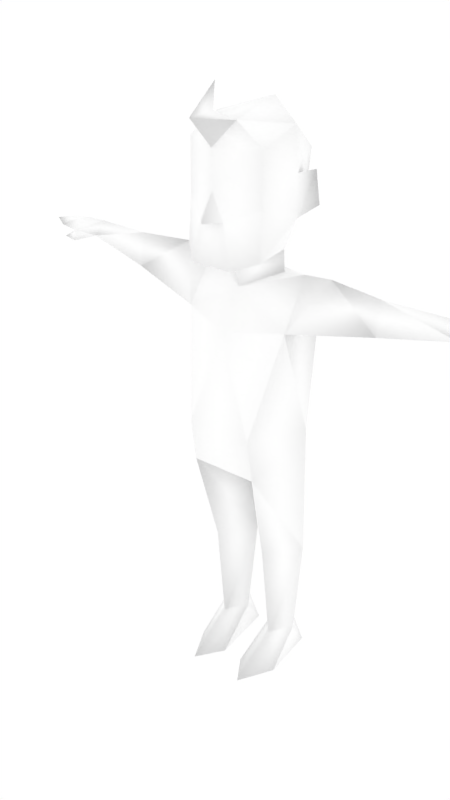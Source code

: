 # Source: malenpc24.blend  (saved by Blender 2.68.0; exported with 4.5.12 LTS)
import bpy
from mathutils import Matrix  # noqa: F401  (used for matrix-valued properties, if any)

bpy.ops.wm.read_factory_settings(use_empty=True)
scene = bpy.context.scene
scene.name = 'Scene'

# ---- collections
col_collection_1 = bpy.data.collections.new('Collection 1'); scene.collection.children.link(col_collection_1)
col_collection_2 = bpy.data.collections.new('Collection 2'); scene.collection.children.link(col_collection_2)
col_collection_2.hide_render = True
col_collection_2.hide_viewport = True

# ---- materials (node trees are filled in below, after node groups)
mat_npcs = bpy.data.materials.new('npcs')
mat_npcs.alpha_threshold = 0.0
mat_npcs.use_transparent_shadow = False
mat_npcs.diffuse_color = (1.0, 1.0, 1.0, 1.0)
mat_npcs.roughness = 0.5
mat_npcs.line_color = (0.0, 0.0, 0.0, 1.0)

# ---- material node trees

# ---- world
world_world = bpy.data.worlds.new('World'); scene.world = world_world
world_world.color = (1.0, 1.0, 1.0)
world_world.use_sun_shadow = False
world_world.sun_shadow_jitter_overblur = 0.0
world_world.cycles.sampling_method = 'MANUAL'
world_world.cycles.sample_map_resolution = 256

# ---- meshes
me_simplerrig = bpy.data.meshes.new('simplerrig')
me_simplerrig.from_pydata([(-0.1695, 0.01587, 1.385), (-0.08569, 0.1051, 0.7942), (-0.175, 0.08484, 1.235), (-0.175, -0.08051, 1.235), (-0.1884, 0.02373, 0.8963), (-0.009561, 0.05, 0.4426), (-0.08846, 0.1172, 0.5281), (-0.1754, 0.05, 0.4426), (-0.04908, 0.05466, 0.1039), (-0.0953, 0.1159, 0.1039), (-0.1432, 0.05466, 0.1039), (-0.0953, -0.01829, 0.1039), (-0.06223, 0.1337, 0.0), (-0.1283, 0.1337, 0.0), (-0.09312, -0.1799, 0.0), (-0.03415, -0.08928, 0.0), (-0.1537, -0.0633, 0.0), (-0.4364, -0.002954, 1.384), (-0.5057, 0.09696, 1.332), (-0.4364, -0.01866, 1.278), (-0.2631, 0.01587, 1.392), (-0.6686, 0.05207, 1.361), (-0.6686, 0.09195, 1.32), (-0.6686, 0.01187, 1.32), (-0.7483, 0.04923, 1.359), (-0.7483, 0.1159, 1.328), (-0.7481, -0.004418, 1.326), (-0.8102, 0.04703, 1.349), (-0.8102, 0.1099, 1.33), (-0.8102, 0.0008123, 1.33), (-0.8793, 0.04383, 1.331), (-0.7456, -0.01226, 1.293), (-0.8022, 0.002345, 1.293), (-0.733, 0.02061, 1.3), (-0.08923, 0.1447, 0.3636), (-0.1103, -0.1382, 0.7535), (-0.4364, 0.09166, 1.335), (-0.09248, -0.05715, 0.4426), (-0.09783, 0.01755, 1.376), (-0.1357, 0.01752, 1.542), (-0.1613, 0.08729, 1.569), (-0.1523, 0.07982, 1.671), (-0.1252, -0.1268, 1.761), (-0.1266, -0.1268, 1.595), (-0.1286, -0.136, 1.449), (-0.03961, -0.186, 1.559), (-0.1287, 0.06467, 1.596), (-0.06467, -0.1893, 1.426), (-0.1093, -0.1614, 0.8963), (-0.1024, 0.006757, 1.448), (-0.01897, -0.202, 1.86), (-0.1357, 0.01752, 1.671), (-0.1357, 0.002774, 1.806), (-0.04779, -0.1413, 1.828), (-0.07073, 0.1677, 1.704), (0.1695, 0.01587, 1.385), (0.08569, 0.1051, 0.7942), (0.175, 0.08484, 1.235), (0.175, -0.08051, 1.235), (0.1884, 0.02373, 0.8963), (0.009561, 0.05, 0.4426), (0.08846, 0.1172, 0.5281), (0.1754, 0.05, 0.4426), (0.04908, 0.05466, 0.1039), (0.0953, 0.1159, 0.1039), (0.1432, 0.05466, 0.1039), (0.0953, -0.01829, 0.1039), (0.06223, 0.1337, 0.0), (0.1283, 0.1337, 0.0), (0.09312, -0.1799, 0.0), (0.03415, -0.08928, 0.0), (0.1537, -0.0633, 0.0), (0.4364, -0.002954, 1.384), (0.5057, 0.09696, 1.332), (0.4364, -0.01866, 1.278), (0.2631, 0.01587, 1.392), (0.6686, 0.05207, 1.361), (0.6686, 0.09195, 1.32), (0.6686, 0.01187, 1.32), (0.7483, 0.04923, 1.359), (0.7483, 0.1159, 1.328), (0.7481, -0.004418, 1.326), (0.8102, 0.04703, 1.349), (0.8102, 0.1099, 1.33), (0.8102, 0.0008123, 1.33), (0.8793, 0.04383, 1.331), (0.7456, -0.01226, 1.293), (0.8022, 0.002345, 1.293), (0.733, 0.02061, 1.3), (0.08923, 0.1447, 0.3636), (0.1103, -0.1382, 0.7535), (0.4364, 0.09166, 1.335), (0.09248, -0.05715, 0.4426), (0.09783, 0.01755, 1.376), (0.1357, 0.01752, 1.542), (0.1613, 0.08729, 1.569), (0.1523, 0.07982, 1.671), (0.1252, -0.1268, 1.761), (0.1266, -0.1268, 1.595), (0.1286, -0.136, 1.449), (0.03961, -0.186, 1.559), (0.1287, 0.06467, 1.596), (0.0, -0.06853, 1.332), (0.0, 0.1048, 0.8963), (0.0, 0.1239, 1.24), (0.0, 0.09703, 1.359), (0.0, -0.01586, 0.7414), (0.0, -0.1464, 1.216), (0.0, -0.08158, 1.421), (0.06467, -0.1893, 1.426), (0.0, -0.2298, 1.559), (0.0, -0.185, 1.64), (0.0, -0.187, 1.757), (0.0, 0.09675, 1.455), (0.1093, -0.1614, 0.8963), (0.1024, 0.006757, 1.448), (0.0, 0.08492, 1.852), (0.01897, -0.202, 1.86), (0.0, -0.1713, 1.93), (0.0, -0.2733, 1.85), (0.1357, 0.01752, 1.671), (0.1357, 0.002774, 1.806), (0.04779, -0.1413, 1.828), (0.07073, 0.1677, 1.704)], [], [(1, 106, 6), (14, 11, 16), (12, 8, 15), (34, 10, 7), (9, 8, 12), (12, 15, 16, 13), (8, 11, 15), (13, 9, 12), (13, 16, 10), (4, 3, 2), (36, 20, 2), (19, 36, 2), (17, 18, 21), (25, 22, 26), (18, 22, 21), (23, 21, 26), (24, 25, 28), (21, 22, 25), (25, 26, 28), (26, 24, 29), (28, 29, 30), (29, 27, 30), (27, 28, 30), (22, 33, 26), (22, 18, 19), (23, 26, 31), (33, 31, 32), (26, 33, 32), (31, 26, 32), (27, 24, 28), (24, 21, 25), (24, 27, 29), (26, 29, 28), (11, 14, 15), (10, 9, 13), (11, 10, 16), (23, 33, 22), (33, 23, 31), (9, 10, 34), (34, 6, 5), (8, 9, 34), (15, 14, 16), (5, 11, 8), (11, 7, 10), (11, 5, 37), (6, 34, 7), (8, 34, 5), (21, 24, 26), (5, 6, 106), (105, 104, 2), (3, 4, 48), (2, 3, 19), (35, 7, 37), (1, 6, 7), (4, 7, 35), (5, 35, 37), (23, 22, 19), (36, 19, 18), (20, 36, 17), (17, 36, 18), (23, 19, 17), (23, 17, 21), (7, 11, 37), (103, 2, 104), (20, 17, 19), (20, 19, 3), (1, 7, 4), (103, 4, 2), (103, 1, 4), (20, 0, 2), (0, 105, 2), (0, 20, 3), (3, 107, 102), (102, 0, 3), (38, 105, 0), (38, 0, 102), (111, 45, 110), (43, 44, 45), (45, 44, 47), (111, 43, 45), (42, 43, 111), (111, 112, 42), (46, 40, 41), (44, 108, 47), (39, 43, 42), (39, 41, 40), (46, 39, 40), (44, 43, 39), (3, 48, 107), (48, 4, 35), (35, 5, 106), (39, 49, 44), (49, 108, 44), (49, 102, 108), (102, 49, 38), (39, 51, 41), (42, 51, 39), (112, 53, 42), (53, 116, 52), (52, 42, 53), (42, 52, 51), (52, 116, 54), (53, 112, 119), (51, 54, 46), (54, 51, 52), (41, 51, 46), (54, 113, 46), (113, 39, 46), (113, 49, 39), (105, 38, 113), (93, 105, 113), (119, 50, 53), (50, 119, 118), (56, 61, 106), (69, 71, 66), (67, 70, 63), (89, 62, 65), (64, 67, 63), (67, 68, 71, 70), (63, 70, 66), (68, 67, 64), (68, 65, 71), (59, 57, 58), (91, 57, 75), (74, 57, 91), (72, 76, 73), (80, 81, 77), (73, 76, 77), (78, 81, 76), (79, 83, 80), (76, 80, 77), (80, 83, 81), (81, 84, 79), (83, 85, 84), (84, 85, 82), (82, 85, 83), (77, 81, 88), (77, 74, 73), (78, 86, 81), (88, 87, 86), (81, 87, 88), (86, 87, 81), (82, 83, 79), (79, 80, 76), (79, 84, 82), (81, 83, 84), (66, 70, 69), (65, 68, 64), (66, 71, 65), (78, 77, 88), (88, 86, 78), (64, 89, 65), (89, 60, 61), (63, 89, 64), (70, 71, 69), (60, 63, 66), (66, 65, 62), (66, 92, 60), (61, 62, 89), (63, 60, 89), (76, 81, 79), (60, 106, 61), (105, 57, 104), (58, 114, 59), (57, 74, 58), (90, 92, 62), (56, 62, 61), (59, 90, 62), (60, 92, 90), (78, 74, 77), (91, 73, 74), (75, 72, 91), (72, 73, 91), (78, 72, 74), (78, 76, 72), (62, 92, 66), (103, 104, 57), (75, 74, 72), (75, 58, 74), (56, 59, 62), (103, 57, 59), (103, 59, 56), (75, 57, 55), (55, 57, 105), (55, 58, 75), (58, 102, 107), (102, 58, 55), (93, 55, 105), (93, 102, 55), (111, 110, 100), (98, 100, 99), (100, 109, 99), (111, 100, 98), (97, 111, 98), (111, 97, 112), (101, 96, 95), (99, 109, 108), (94, 97, 98), (94, 95, 96), (101, 95, 94), (99, 94, 98), (58, 107, 114), (114, 90, 59), (90, 106, 60), (94, 99, 115), (115, 99, 108), (115, 108, 102), (102, 93, 115), (94, 96, 120), (97, 94, 120), (112, 97, 122), (122, 121, 116), (121, 122, 97), (97, 120, 121), (121, 123, 116), (122, 119, 112), (120, 101, 123), (123, 121, 120), (96, 101, 120), (123, 101, 113), (113, 101, 94), (113, 94, 115), (115, 93, 113), (119, 122, 117), (117, 118, 119), (116, 123, 54), (123, 113, 54), (122, 116, 53), (117, 50, 118), (50, 117, 122), (53, 50, 122), (47, 109, 100, 45), (100, 110, 45), (108, 109, 47), (114, 107, 48), (35, 90, 114), (48, 35, 114), (106, 90, 35), (56, 1, 103), (56, 106, 1), (38, 49, 113)])
me_simplerrig.polygons.foreach_set('use_smooth', [True] * 241)
_uv = me_simplerrig.uv_layers.new(name='UVMap')
_uv.uv.foreach_set('vector', [0.7386, 0.3276, 0.7283, 0.3233, 0.7386, 0.3123, 0.6399, 0.3249, 0.6399, 0.3067, 0.6316, 0.3153, 0.6539, 0.2954, 0.645, 0.3006, 0.6477, 0.3188, 0.7386, 0.3044, 0.7484, 0.2923, 0.7484, 0.3085, 0.6454, 0.2947, 0.645, 0.3006, 0.6539, 0.2954, 0.6549, 0.294, 0.6508, 0.3172, 0.665, 0.3136, 0.6611, 0.294, 0.645, 0.3006, 0.6399, 0.3067, 0.6477, 0.3188, 0.6258, 0.2955, 0.6343, 0.2945, 0.6274, 0.2898, 0.6258, 0.2955, 0.6316, 0.3153, 0.635, 0.3008, 0.6393, 0.2507, 0.6498, 0.2771, 0.639, 0.2771, 0.6922, 0.3575, 0.685, 0.3424, 0.6922, 0.3376, 0.6999, 0.3562, 0.6922, 0.3575, 0.6922, 0.3376, 0.685, 0.3584, 0.6922, 0.3623, 0.685, 0.3734, 0.7191, 0.3571, 0.7253, 0.3557, 0.7191, 0.3466, 0.6922, 0.3623, 0.6922, 0.3734, 0.685, 0.3734, 0.7277, 0.3714, 0.729, 0.3644, 0.7218, 0.3703, 0.7229, 0.3643, 0.7222, 0.3575, 0.7176, 0.3586, 0.729, 0.3644, 0.7285, 0.3573, 0.7222, 0.3575, 0.7191, 0.3571, 0.7191, 0.3466, 0.7143, 0.3566, 0.7218, 0.3703, 0.7229, 0.3643, 0.7172, 0.3688, 0.7143, 0.3566, 0.7142, 0.347, 0.7088, 0.3509, 0.7172, 0.3688, 0.7182, 0.3643, 0.7125, 0.3644, 0.7182, 0.3643, 0.7176, 0.3586, 0.7125, 0.3644, 0.7253, 0.3557, 0.7231, 0.3466, 0.7191, 0.3466, 0.6922, 0.3734, 0.6922, 0.3623, 0.6999, 0.3562, 0.7277, 0.3714, 0.7218, 0.3703, 0.7215, 0.3744, 0.7231, 0.3466, 0.7241, 0.3435, 0.72, 0.342, 0.7191, 0.3466, 0.7231, 0.3466, 0.72, 0.342, 0.7215, 0.3744, 0.7218, 0.3703, 0.7172, 0.3728, 0.7182, 0.3643, 0.7229, 0.3643, 0.7176, 0.3586, 0.7229, 0.3643, 0.729, 0.3644, 0.7222, 0.3575, 0.7229, 0.3643, 0.7182, 0.3643, 0.7172, 0.3688, 0.7191, 0.3466, 0.7142, 0.347, 0.7143, 0.3566, 0.6399, 0.3067, 0.6399, 0.3249, 0.6477, 0.3188, 0.635, 0.3008, 0.6343, 0.2945, 0.6258, 0.2955, 0.6399, 0.3067, 0.635, 0.3008, 0.6316, 0.3153, 0.729, 0.3487, 0.7231, 0.3466, 0.7253, 0.3557, 0.7231, 0.3466, 0.729, 0.3487, 0.7241, 0.3435, 0.7386, 0.2923, 0.7484, 0.2923, 0.7386, 0.3044, 0.7386, 0.3044, 0.7386, 0.3123, 0.7283, 0.3085, 0.7283, 0.2923, 0.7386, 0.2923, 0.7386, 0.3044, 0.6508, 0.3172, 0.6578, 0.3237, 0.665, 0.3136, 0.6871, 0.3085, 0.6776, 0.2923, 0.6871, 0.2923, 0.6776, 0.2923, 0.6684, 0.3085, 0.6684, 0.2923, 0.6776, 0.2923, 0.6871, 0.3085, 0.6776, 0.3085, 0.7386, 0.3123, 0.7386, 0.3044, 0.7484, 0.3085, 0.7283, 0.2923, 0.7386, 0.3044, 0.7283, 0.3085, 0.729, 0.3644, 0.7229, 0.3643, 0.7218, 0.3703, 0.7283, 0.3085, 0.7386, 0.3123, 0.7283, 0.3233, 0.6261, 0.2883, 0.6261, 0.2771, 0.639, 0.2771, 0.6528, 0.2771, 0.6416, 0.2507, 0.6563, 0.2507, 0.6922, 0.3376, 0.6999, 0.3376, 0.6999, 0.3562, 0.6776, 0.325, 0.6684, 0.3085, 0.6776, 0.3085, 0.7386, 0.3276, 0.7386, 0.3123, 0.7484, 0.3085, 0.6684, 0.3356, 0.6684, 0.3085, 0.6776, 0.325, 0.6871, 0.3085, 0.6776, 0.325, 0.6776, 0.3085, 0.6999, 0.3734, 0.6922, 0.3734, 0.6999, 0.3562, 0.6922, 0.3575, 0.6999, 0.3562, 0.6922, 0.3623, 0.685, 0.3424, 0.6922, 0.3575, 0.685, 0.3584, 0.685, 0.3584, 0.6922, 0.3575, 0.6922, 0.3623, 0.6999, 0.3734, 0.6999, 0.3562, 0.7079, 0.3576, 0.6999, 0.3734, 0.7079, 0.3576, 0.7079, 0.3734, 0.6684, 0.3085, 0.6776, 0.2923, 0.6776, 0.3085, 0.6261, 0.2507, 0.639, 0.2771, 0.6261, 0.2771, 0.7079, 0.3424, 0.7079, 0.3576, 0.6999, 0.3562, 0.7079, 0.3424, 0.6999, 0.3562, 0.6999, 0.3376, 0.7386, 0.3276, 0.7484, 0.3085, 0.7484, 0.3356, 0.6261, 0.2507, 0.6393, 0.2507, 0.639, 0.2771, 0.7283, 0.3356, 0.7386, 0.3276, 0.7484, 0.3356, 0.685, 0.3424, 0.685, 0.3376, 0.6922, 0.3376, 0.6385, 0.2898, 0.6261, 0.2883, 0.639, 0.2771, 0.7079, 0.3376, 0.7079, 0.3424, 0.6999, 0.3376, 0.6528, 0.2771, 0.6663, 0.2735, 0.6663, 0.2839, 0.6663, 0.2839, 0.6527, 0.2898, 0.6528, 0.2771, 0.6325, 0.2911, 0.6261, 0.2883, 0.6385, 0.2898, 0.6582, 0.2906, 0.6527, 0.2898, 0.6663, 0.2839, 0.6443, 0.3581, 0.6392, 0.3477, 0.6443, 0.3502, 0.6261, 0.3526, 0.6264, 0.334, 0.6392, 0.3477, 0.6392, 0.3477, 0.6264, 0.334, 0.6362, 0.3308, 0.6443, 0.3581, 0.6261, 0.3526, 0.6392, 0.3477, 0.6264, 0.374, 0.6261, 0.3526, 0.6443, 0.3581, 0.6443, 0.3581, 0.6443, 0.3734, 0.6264, 0.374, 0.7337, 0.3616, 0.7384, 0.3569, 0.7395, 0.3712, 0.671, 0.3471, 0.6768, 0.3371, 0.6674, 0.3411, 0.6836, 0.3547, 0.6718, 0.359, 0.6719, 0.3726, 0.7488, 0.3534, 0.7395, 0.3712, 0.7384, 0.3569, 0.7337, 0.3616, 0.728, 0.3534, 0.7384, 0.3569, 0.671, 0.3471, 0.6718, 0.359, 0.6836, 0.3547, 0.6528, 0.2771, 0.6563, 0.2507, 0.6663, 0.2735, 0.6776, 0.3356, 0.6684, 0.3356, 0.6776, 0.325, 0.6776, 0.325, 0.6871, 0.3085, 0.6871, 0.3233, 0.6836, 0.3547, 0.6828, 0.3466, 0.671, 0.3471, 0.6828, 0.3466, 0.6768, 0.3371, 0.671, 0.3471, 0.7381, 0.3441, 0.7468, 0.3376, 0.7468, 0.3433, 0.7468, 0.3376, 0.7381, 0.3441, 0.7383, 0.3395, 0.7488, 0.3534, 0.7484, 0.3712, 0.7395, 0.3712, 0.6719, 0.3726, 0.6836, 0.3651, 0.6836, 0.3547, 0.6887, 0.2846, 0.6993, 0.2788, 0.705, 0.2904, 0.6993, 0.2788, 0.7177, 0.2734, 0.7154, 0.2828, 0.7154, 0.2828, 0.705, 0.2904, 0.6993, 0.2788, 0.705, 0.2904, 0.7154, 0.2828, 0.7243, 0.2913, 0.7154, 0.2828, 0.7177, 0.2734, 0.7265, 0.2776, 0.7378, 0.2607, 0.7367, 0.2514, 0.7489, 0.2527, 0.7243, 0.2913, 0.7265, 0.2776, 0.7339, 0.2885, 0.7265, 0.2776, 0.7243, 0.2913, 0.7154, 0.2828, 0.7395, 0.3712, 0.7309, 0.3736, 0.7337, 0.3616, 0.7265, 0.2776, 0.7493, 0.2734, 0.7339, 0.2885, 0.7296, 0.3429, 0.7381, 0.3505, 0.7351, 0.3539, 0.7296, 0.3429, 0.7381, 0.3441, 0.7381, 0.3505, 0.7307, 0.337, 0.7383, 0.3395, 0.7296, 0.3429, 0.7383, 0.3395, 0.7307, 0.337, 0.7296, 0.3429, 0.7489, 0.2527, 0.7446, 0.2584, 0.7378, 0.2607, 0.7446, 0.2584, 0.7489, 0.2527, 0.7481, 0.2651, 0.7179, 0.3276, 0.7179, 0.3123, 0.7283, 0.3233, 0.6399, 0.3249, 0.6316, 0.3153, 0.6399, 0.3067, 0.6539, 0.2954, 0.6477, 0.3188, 0.645, 0.3006, 0.7179, 0.3044, 0.7081, 0.3085, 0.7081, 0.2923, 0.6454, 0.2947, 0.6539, 0.2954, 0.645, 0.3006, 0.6549, 0.294, 0.6611, 0.294, 0.665, 0.3136, 0.6508, 0.3172, 0.645, 0.3006, 0.6477, 0.3188, 0.6399, 0.3067, 0.6258, 0.2955, 0.6274, 0.2898, 0.6343, 0.2945, 0.6258, 0.2955, 0.635, 0.3008, 0.6316, 0.3153, 0.6393, 0.2507, 0.639, 0.2771, 0.6498, 0.2771, 0.6922, 0.3575, 0.6922, 0.3376, 0.685, 0.3424, 0.6999, 0.3562, 0.6922, 0.3376, 0.6922, 0.3575, 0.685, 0.3584, 0.685, 0.3734, 0.6922, 0.3623, 0.7191, 0.3571, 0.7191, 0.3466, 0.7253, 0.3557, 0.6922, 0.3623, 0.685, 0.3734, 0.6922, 0.3734, 0.7277, 0.3714, 0.7218, 0.3703, 0.729, 0.3644, 0.7229, 0.3643, 0.7176, 0.3586, 0.7222, 0.3575, 0.729, 0.3644, 0.7222, 0.3575, 0.7285, 0.3573, 0.7191, 0.3571, 0.7143, 0.3566, 0.7191, 0.3466, 0.7218, 0.3703, 0.7172, 0.3688, 0.7229, 0.3643, 0.7143, 0.3566, 0.7088, 0.3509, 0.7142, 0.347, 0.7172, 0.3688, 0.7125, 0.3644, 0.7182, 0.3643, 0.7182, 0.3643, 0.7125, 0.3644, 0.7176, 0.3586, 0.7253, 0.3557, 0.7191, 0.3466, 0.7231, 0.3466, 0.6922, 0.3734, 0.6999, 0.3562, 0.6922, 0.3623, 0.7277, 0.3714, 0.7215, 0.3744, 0.7218, 0.3703, 0.7231, 0.3466, 0.72, 0.342, 0.7241, 0.3435, 0.7191, 0.3466, 0.72, 0.342, 0.7231, 0.3466, 0.7215, 0.3744, 0.7172, 0.3728, 0.7218, 0.3703, 0.7182, 0.3643, 0.7176, 0.3586, 0.7229, 0.3643, 0.7229, 0.3643, 0.7222, 0.3575, 0.729, 0.3644, 0.7229, 0.3643, 0.7172, 0.3688, 0.7182, 0.3643, 0.7191, 0.3466, 0.7143, 0.3566, 0.7142, 0.347, 0.6399, 0.3067, 0.6477, 0.3188, 0.6399, 0.3249, 0.635, 0.3008, 0.6258, 0.2955, 0.6343, 0.2945, 0.6399, 0.3067, 0.6316, 0.3153, 0.635, 0.3008, 0.729, 0.3487, 0.7253, 0.3557, 0.7231, 0.3466, 0.7231, 0.3466, 0.7241, 0.3435, 0.729, 0.3487, 0.7179, 0.2923, 0.7179, 0.3044, 0.7081, 0.2923, 0.7179, 0.3044, 0.7283, 0.3085, 0.7179, 0.3123, 0.7283, 0.2923, 0.7179, 0.3044, 0.7179, 0.2923, 0.6508, 0.3172, 0.665, 0.3136, 0.6578, 0.3237, 0.6871, 0.3085, 0.6871, 0.2923, 0.6963, 0.2923, 0.6963, 0.2923, 0.7053, 0.2923, 0.7053, 0.3085, 0.6963, 0.2923, 0.6963, 0.3085, 0.6871, 0.3085, 0.7179, 0.3123, 0.7081, 0.3085, 0.7179, 0.3044, 0.7283, 0.2923, 0.7283, 0.3085, 0.7179, 0.3044, 0.729, 0.3644, 0.7218, 0.3703, 0.7229, 0.3643, 0.7283, 0.3085, 0.7283, 0.3233, 0.7179, 0.3123, 0.6261, 0.2883, 0.639, 0.2771, 0.6261, 0.2771, 0.6799, 0.2771, 0.6764, 0.2507, 0.6911, 0.2507, 0.6922, 0.3376, 0.6999, 0.3562, 0.6999, 0.3376, 0.6963, 0.325, 0.6963, 0.3085, 0.7053, 0.3085, 0.7179, 0.3276, 0.7081, 0.3085, 0.7179, 0.3123, 0.7053, 0.3356, 0.6963, 0.325, 0.7053, 0.3085, 0.6871, 0.3085, 0.6963, 0.3085, 0.6963, 0.325, 0.6999, 0.3734, 0.6999, 0.3562, 0.6922, 0.3734, 0.6922, 0.3575, 0.6922, 0.3623, 0.6999, 0.3562, 0.685, 0.3424, 0.685, 0.3584, 0.6922, 0.3575, 0.685, 0.3584, 0.6922, 0.3623, 0.6922, 0.3575, 0.6999, 0.3734, 0.7079, 0.3576, 0.6999, 0.3562, 0.6999, 0.3734, 0.7079, 0.3734, 0.7079, 0.3576, 0.7053, 0.3085, 0.6963, 0.3085, 0.6963, 0.2923, 0.6261, 0.2507, 0.6261, 0.2771, 0.639, 0.2771, 0.7079, 0.3424, 0.6999, 0.3562, 0.7079, 0.3576, 0.7079, 0.3424, 0.6999, 0.3376, 0.6999, 0.3562, 0.7179, 0.3276, 0.7081, 0.3356, 0.7081, 0.3085, 0.6261, 0.2507, 0.639, 0.2771, 0.6393, 0.2507, 0.7283, 0.3356, 0.7081, 0.3356, 0.7179, 0.3276, 0.685, 0.3424, 0.6922, 0.3376, 0.685, 0.3376, 0.6385, 0.2898, 0.639, 0.2771, 0.6261, 0.2883, 0.7079, 0.3376, 0.6999, 0.3376, 0.7079, 0.3424, 0.6799, 0.2771, 0.6663, 0.2839, 0.6663, 0.2735, 0.6663, 0.2839, 0.6799, 0.2771, 0.68, 0.2898, 0.6325, 0.2911, 0.6385, 0.2898, 0.6261, 0.2883, 0.6744, 0.2906, 0.6663, 0.2839, 0.68, 0.2898, 0.6443, 0.3581, 0.6443, 0.3502, 0.6494, 0.3477, 0.6625, 0.3526, 0.6494, 0.3477, 0.6627, 0.334, 0.6494, 0.3477, 0.6526, 0.3308, 0.6627, 0.334, 0.6443, 0.3581, 0.6494, 0.3477, 0.6625, 0.3526, 0.662, 0.374, 0.6443, 0.3581, 0.6625, 0.3526, 0.6443, 0.3581, 0.662, 0.374, 0.6443, 0.3734, 0.7337, 0.3616, 0.7395, 0.3712, 0.7384, 0.3569, 0.671, 0.3471, 0.6674, 0.3411, 0.6768, 0.3371, 0.6836, 0.3547, 0.6719, 0.3726, 0.6718, 0.359, 0.7488, 0.3534, 0.7384, 0.3569, 0.7395, 0.3712, 0.7337, 0.3616, 0.7384, 0.3569, 0.728, 0.3534, 0.671, 0.3471, 0.6836, 0.3547, 0.6718, 0.359, 0.6799, 0.2771, 0.6663, 0.2735, 0.6764, 0.2507, 0.6963, 0.3356, 0.6963, 0.325, 0.7053, 0.3356, 0.6963, 0.325, 0.6871, 0.3233, 0.6871, 0.3085, 0.6836, 0.3547, 0.671, 0.3471, 0.6828, 0.3466, 0.6828, 0.3466, 0.671, 0.3471, 0.6768, 0.3371, 0.7381, 0.3441, 0.7468, 0.3433, 0.7468, 0.3376, 0.7468, 0.3376, 0.7383, 0.3395, 0.7381, 0.3441, 0.7488, 0.3534, 0.7395, 0.3712, 0.7484, 0.3712, 0.6719, 0.3726, 0.6836, 0.3547, 0.6836, 0.3651, 0.6887, 0.2622, 0.705, 0.2564, 0.6993, 0.2679, 0.6993, 0.2679, 0.7154, 0.264, 0.7177, 0.2734, 0.7154, 0.264, 0.6993, 0.2679, 0.705, 0.2564, 0.705, 0.2564, 0.7243, 0.2554, 0.7154, 0.264, 0.7154, 0.264, 0.7265, 0.2692, 0.7177, 0.2734, 0.7378, 0.2607, 0.7489, 0.2527, 0.7367, 0.2514, 0.7243, 0.2554, 0.7339, 0.2583, 0.7265, 0.2692, 0.7265, 0.2692, 0.7154, 0.264, 0.7243, 0.2554, 0.7395, 0.3712, 0.7337, 0.3616, 0.7309, 0.3736, 0.7265, 0.2692, 0.7339, 0.2583, 0.7493, 0.2734, 0.7296, 0.3429, 0.7351, 0.3539, 0.7381, 0.3505, 0.7296, 0.3429, 0.7381, 0.3505, 0.7381, 0.3441, 0.7381, 0.3441, 0.7383, 0.3395, 0.7296, 0.3429, 0.7489, 0.2527, 0.7378, 0.2607, 0.7446, 0.2584, 0.7446, 0.2584, 0.7481, 0.2651, 0.7489, 0.2527, 0.7177, 0.2734, 0.7265, 0.2692, 0.7265, 0.2776, 0.7265, 0.2692, 0.7493, 0.2734, 0.7265, 0.2776, 0.6993, 0.2679, 0.7177, 0.2734, 0.6993, 0.2788, 0.6915, 0.2712, 0.6915, 0.2756, 0.6828, 0.2734, 0.6915, 0.2756, 0.6915, 0.2712, 0.6993, 0.2679, 0.6993, 0.2788, 0.6915, 0.2756, 0.6993, 0.2679, 0.6362, 0.3308, 0.6526, 0.3308, 0.6494, 0.3477, 0.6392, 0.3477, 0.6494, 0.3477, 0.6443, 0.3502, 0.6392, 0.3477, 0.6674, 0.3411, 0.671, 0.3471, 0.6638, 0.3471, 0.6764, 0.2507, 0.6663, 0.2735, 0.6563, 0.2507, 0.6776, 0.325, 0.6963, 0.325, 0.6963, 0.3356, 0.6776, 0.3356, 0.6776, 0.325, 0.6963, 0.3356, 0.6871, 0.3233, 0.6963, 0.325, 0.6776, 0.325, 0.7179, 0.3276, 0.7386, 0.3276, 0.7283, 0.3356, 0.7179, 0.3276, 0.7283, 0.3233, 0.7386, 0.3276, 0.7383, 0.3395, 0.7381, 0.3441, 0.7296, 0.3429])
_ca = me_simplerrig.color_attributes.new('Col', 'BYTE_COLOR', 'CORNER')
_ca.data.foreach_set('color', [1.0, 1.0, 1.0, 1.0, 1.0, 1.0, 1.0, 1.0, 1.0, 1.0, 1.0, 1.0, 1.0, 1.0, 1.0, 1.0, 1.0, 1.0, 1.0, 1.0, 1.0, 1.0, 1.0, 1.0, 1.0, 1.0, 1.0, 1.0, 1.0, 1.0, 1.0, 1.0, 1.0, 1.0, 1.0, 1.0, 1.0, 1.0, 1.0, 1.0, 1.0, 1.0, 1.0, 1.0, 1.0, 1.0, 1.0, 1.0, 1.0, 1.0, 1.0, 1.0, 1.0, 1.0, 1.0, 1.0, 1.0, 1.0, 1.0, 1.0, 1.0, 1.0, 1.0, 1.0, 1.0, 1.0, 1.0, 1.0, 1.0, 1.0, 1.0, 1.0, 1.0, 1.0, 1.0, 1.0, 1.0, 1.0, 1.0, 1.0, 1.0, 1.0, 1.0, 1.0, 1.0, 1.0, 1.0, 1.0, 1.0, 1.0, 1.0, 1.0, 1.0, 1.0, 1.0, 1.0, 1.0, 1.0, 1.0, 1.0, 1.0, 1.0, 1.0, 1.0, 1.0, 1.0, 1.0, 1.0, 1.0, 1.0, 1.0, 1.0, 1.0, 1.0, 1.0, 1.0, 1.0, 1.0, 1.0, 1.0, 1.0, 1.0, 1.0, 1.0, 1.0, 1.0, 1.0, 1.0, 1.0, 1.0, 1.0, 1.0, 1.0, 1.0, 1.0, 1.0, 1.0, 1.0, 1.0, 1.0, 1.0, 1.0, 1.0, 1.0, 1.0, 1.0, 1.0, 1.0, 1.0, 1.0, 1.0, 1.0, 1.0, 1.0, 1.0, 1.0, 1.0, 1.0, 1.0, 1.0, 1.0, 1.0, 1.0, 1.0, 1.0, 1.0, 1.0, 1.0, 1.0, 1.0, 1.0, 1.0, 1.0, 1.0, 1.0, 1.0, 1.0, 1.0, 1.0, 1.0, 1.0, 1.0, 1.0, 1.0, 1.0, 1.0, 1.0, 1.0, 1.0, 1.0, 1.0, 1.0, 1.0, 1.0, 1.0, 1.0, 1.0, 1.0, 1.0, 1.0, 1.0, 1.0, 1.0, 1.0, 1.0, 1.0, 1.0, 1.0, 1.0, 1.0, 1.0, 1.0, 1.0, 1.0, 1.0, 1.0, 1.0, 1.0, 1.0, 1.0, 1.0, 1.0, 1.0, 1.0, 1.0, 1.0, 1.0, 1.0, 1.0, 1.0, 1.0, 1.0, 1.0, 1.0, 1.0, 1.0, 1.0, 1.0, 1.0, 1.0, 1.0, 1.0, 1.0, 1.0, 1.0, 1.0, 1.0, 1.0, 1.0, 1.0, 1.0, 1.0, 1.0, 1.0, 1.0, 1.0, 1.0, 1.0, 1.0, 1.0, 1.0, 1.0, 1.0, 1.0, 1.0, 1.0, 1.0, 1.0, 1.0, 1.0, 1.0, 1.0, 1.0, 1.0, 1.0, 1.0, 1.0, 1.0, 1.0, 1.0, 1.0, 1.0, 1.0, 1.0, 1.0, 1.0, 1.0, 1.0, 1.0, 1.0, 1.0, 1.0, 1.0, 1.0, 1.0, 1.0, 1.0, 1.0, 1.0, 1.0, 1.0, 1.0, 1.0, 1.0, 1.0, 1.0, 1.0, 1.0, 1.0, 1.0, 1.0, 1.0, 1.0, 1.0, 1.0, 1.0, 1.0, 1.0, 1.0, 1.0, 1.0, 1.0, 1.0, 1.0, 1.0, 1.0, 1.0, 1.0, 1.0, 1.0, 1.0, 1.0, 1.0, 1.0, 1.0, 1.0, 1.0, 1.0, 1.0, 1.0, 1.0, 1.0, 1.0, 1.0, 1.0, 1.0, 1.0, 1.0, 1.0, 1.0, 1.0, 1.0, 1.0, 1.0, 1.0, 1.0, 1.0, 1.0, 1.0, 1.0, 1.0, 1.0, 1.0, 1.0, 1.0, 1.0, 1.0, 1.0, 1.0, 1.0, 1.0, 1.0, 1.0, 1.0, 1.0, 1.0, 1.0, 1.0, 1.0, 1.0, 1.0, 1.0, 1.0, 1.0, 1.0, 1.0, 1.0, 1.0, 1.0, 1.0, 1.0, 1.0, 1.0, 1.0, 1.0, 1.0, 1.0, 1.0, 1.0, 1.0, 1.0, 1.0, 1.0, 1.0, 1.0, 1.0, 1.0, 1.0, 1.0, 1.0, 1.0, 1.0, 1.0, 1.0, 1.0, 1.0, 1.0, 1.0, 1.0, 1.0, 1.0, 1.0, 1.0, 1.0, 1.0, 1.0, 1.0, 1.0, 1.0, 1.0, 1.0, 1.0, 1.0, 1.0, 1.0, 1.0, 1.0, 1.0, 1.0, 1.0, 1.0, 1.0, 1.0, 1.0, 1.0, 1.0, 1.0, 1.0, 1.0, 1.0, 1.0, 1.0, 1.0, 1.0, 1.0, 1.0, 1.0, 1.0, 1.0, 1.0, 1.0, 1.0, 1.0, 1.0, 1.0, 1.0, 1.0, 1.0, 1.0, 1.0, 1.0, 1.0, 1.0, 1.0, 1.0, 1.0, 1.0, 1.0, 1.0, 1.0, 1.0, 1.0, 1.0, 1.0, 1.0, 1.0, 1.0, 1.0, 1.0, 1.0, 1.0, 1.0, 1.0, 1.0, 1.0, 1.0, 1.0, 1.0, 1.0, 1.0, 1.0, 1.0, 1.0, 1.0, 1.0, 1.0, 1.0, 1.0, 1.0, 1.0, 1.0, 1.0, 1.0, 1.0, 1.0, 1.0, 1.0, 1.0, 1.0, 1.0, 1.0, 1.0, 1.0, 1.0, 1.0, 1.0, 1.0, 1.0, 1.0, 1.0, 1.0, 1.0, 1.0, 1.0, 1.0, 1.0, 1.0, 1.0, 1.0, 1.0, 1.0, 1.0, 1.0, 1.0, 1.0, 1.0, 1.0, 1.0, 1.0, 1.0, 1.0, 1.0, 1.0, 1.0, 1.0, 1.0, 1.0, 1.0, 1.0, 1.0, 1.0, 1.0, 1.0, 1.0, 1.0, 1.0, 1.0, 1.0, 1.0, 1.0, 1.0, 1.0, 1.0, 1.0, 1.0, 1.0, 1.0, 1.0, 1.0, 1.0, 1.0, 1.0, 1.0, 1.0, 1.0, 1.0, 1.0, 1.0, 1.0, 1.0, 1.0, 1.0, 1.0, 1.0, 1.0, 1.0, 1.0, 1.0, 1.0, 1.0, 1.0, 1.0, 1.0, 1.0, 1.0, 1.0, 1.0, 1.0, 1.0, 1.0, 1.0, 1.0, 1.0, 1.0, 1.0, 1.0, 1.0, 1.0, 1.0, 1.0, 1.0, 1.0, 1.0, 1.0, 1.0, 1.0, 1.0, 1.0, 1.0, 1.0, 1.0, 1.0, 1.0, 1.0, 1.0, 1.0, 1.0, 1.0, 1.0, 1.0, 1.0, 1.0, 1.0, 1.0, 1.0, 1.0, 1.0, 1.0, 1.0, 1.0, 1.0, 1.0, 1.0, 1.0, 1.0, 1.0, 1.0, 1.0, 1.0, 1.0, 1.0, 1.0, 1.0, 1.0, 1.0, 1.0, 1.0, 1.0, 1.0, 1.0, 1.0, 1.0, 1.0, 1.0, 1.0, 1.0, 1.0, 1.0, 1.0, 1.0, 1.0, 1.0, 1.0, 1.0, 1.0, 1.0, 1.0, 1.0, 1.0, 1.0, 1.0, 1.0, 1.0, 1.0, 1.0, 1.0, 1.0, 1.0, 1.0, 1.0, 1.0, 1.0, 1.0, 1.0, 1.0, 1.0, 1.0, 1.0, 1.0, 1.0, 1.0, 1.0, 1.0, 1.0, 1.0, 1.0, 1.0, 1.0, 1.0, 1.0, 1.0, 1.0, 1.0, 1.0, 1.0, 1.0, 1.0, 1.0, 1.0, 1.0, 1.0, 1.0, 1.0, 1.0, 1.0, 1.0, 1.0, 1.0, 1.0, 1.0, 1.0, 1.0, 1.0, 1.0, 1.0, 1.0, 1.0, 1.0, 1.0, 1.0, 1.0, 1.0, 1.0, 1.0, 1.0, 1.0, 1.0, 1.0, 1.0, 1.0, 1.0, 1.0, 1.0, 1.0, 1.0, 1.0, 1.0, 1.0, 1.0, 1.0, 1.0, 1.0, 1.0, 1.0, 1.0, 1.0, 1.0, 1.0, 1.0, 1.0, 1.0, 1.0, 1.0, 1.0, 1.0, 1.0, 1.0, 1.0, 1.0, 1.0, 1.0, 1.0, 1.0, 1.0, 1.0, 1.0, 1.0, 1.0, 1.0, 1.0, 1.0, 1.0, 1.0, 1.0, 1.0, 1.0, 1.0, 1.0, 1.0, 1.0, 1.0, 1.0, 1.0, 1.0, 1.0, 1.0, 1.0, 1.0, 1.0, 1.0, 1.0, 1.0, 1.0, 1.0, 1.0, 1.0, 1.0, 1.0, 1.0, 1.0, 1.0, 1.0, 1.0, 1.0, 1.0, 1.0, 1.0, 1.0, 1.0, 1.0, 1.0, 1.0, 1.0, 1.0, 1.0, 1.0, 1.0, 1.0, 1.0, 1.0, 1.0, 1.0, 1.0, 1.0, 1.0, 1.0, 1.0, 1.0, 1.0, 1.0, 1.0, 1.0, 1.0, 1.0, 1.0, 1.0, 1.0, 1.0, 1.0, 1.0, 1.0, 1.0, 1.0, 1.0, 1.0, 1.0, 1.0, 1.0, 1.0, 1.0, 1.0, 1.0, 1.0, 1.0, 1.0, 1.0, 1.0, 1.0, 1.0, 1.0, 1.0, 1.0, 1.0, 1.0, 1.0, 1.0, 1.0, 1.0, 1.0, 1.0, 1.0, 1.0, 1.0, 1.0, 1.0, 1.0, 1.0, 1.0, 1.0, 1.0, 1.0, 1.0, 1.0, 1.0, 1.0, 1.0, 1.0, 1.0, 1.0, 1.0, 1.0, 1.0, 1.0, 1.0, 1.0, 1.0, 1.0, 1.0, 1.0, 1.0, 1.0, 1.0, 1.0, 1.0, 1.0, 1.0, 1.0, 1.0, 1.0, 1.0, 1.0, 1.0, 1.0, 1.0, 1.0, 1.0, 1.0, 1.0, 1.0, 1.0, 1.0, 1.0, 1.0, 1.0, 1.0, 1.0, 1.0, 1.0, 1.0, 1.0, 1.0, 1.0, 1.0, 1.0, 1.0, 1.0, 1.0, 1.0, 1.0, 1.0, 1.0, 1.0, 1.0, 1.0, 1.0, 1.0, 1.0, 1.0, 1.0, 1.0, 1.0, 1.0, 1.0, 1.0, 1.0, 1.0, 1.0, 1.0, 1.0, 1.0, 1.0, 1.0, 1.0, 1.0, 1.0, 1.0, 1.0, 1.0, 1.0, 1.0, 1.0, 1.0, 1.0, 1.0, 1.0, 1.0, 1.0, 1.0, 1.0, 1.0, 1.0, 1.0, 1.0, 1.0, 1.0, 1.0, 1.0, 1.0, 1.0, 1.0, 1.0, 1.0, 1.0, 1.0, 1.0, 1.0, 1.0, 1.0, 1.0, 1.0, 1.0, 1.0, 1.0, 1.0, 1.0, 1.0, 1.0, 1.0, 1.0, 1.0, 1.0, 1.0, 1.0, 1.0, 1.0, 1.0, 1.0, 1.0, 1.0, 1.0, 1.0, 1.0, 1.0, 1.0, 1.0, 1.0, 1.0, 1.0, 1.0, 1.0, 1.0, 1.0, 1.0, 1.0, 1.0, 1.0, 1.0, 1.0, 1.0, 1.0, 1.0, 1.0, 1.0, 1.0, 1.0, 1.0, 1.0, 1.0, 1.0, 1.0, 1.0, 1.0, 1.0, 1.0, 1.0, 1.0, 1.0, 1.0, 1.0, 1.0, 1.0, 1.0, 1.0, 1.0, 1.0, 1.0, 1.0, 1.0, 1.0, 1.0, 1.0, 1.0, 1.0, 1.0, 1.0, 1.0, 1.0, 1.0, 1.0, 1.0, 1.0, 1.0, 1.0, 1.0, 1.0, 1.0, 1.0, 1.0, 1.0, 1.0, 1.0, 1.0, 1.0, 1.0, 1.0, 1.0, 1.0, 1.0, 1.0, 1.0, 1.0, 1.0, 1.0, 1.0, 1.0, 1.0, 1.0, 1.0, 1.0, 1.0, 1.0, 1.0, 1.0, 1.0, 1.0, 1.0, 1.0, 1.0, 1.0, 1.0, 1.0, 1.0, 1.0, 1.0, 1.0, 1.0, 1.0, 1.0, 1.0, 1.0, 1.0, 1.0, 1.0, 1.0, 1.0, 1.0, 1.0, 1.0, 1.0, 1.0, 1.0, 1.0, 1.0, 1.0, 1.0, 1.0, 1.0, 1.0, 1.0, 1.0, 1.0, 1.0, 1.0, 1.0, 1.0, 1.0, 1.0, 1.0, 1.0, 1.0, 1.0, 1.0, 1.0, 1.0, 1.0, 1.0, 1.0, 1.0, 1.0, 1.0, 1.0, 1.0, 1.0, 1.0, 1.0, 1.0, 1.0, 1.0, 1.0, 1.0, 1.0, 1.0, 1.0, 1.0, 1.0, 1.0, 1.0, 1.0, 1.0, 1.0, 1.0, 1.0, 1.0, 1.0, 1.0, 1.0, 1.0, 1.0, 1.0, 1.0, 1.0, 1.0, 1.0, 1.0, 1.0, 1.0, 1.0, 1.0, 1.0, 1.0, 1.0, 1.0, 1.0, 1.0, 1.0, 1.0, 1.0, 1.0, 1.0, 1.0, 1.0, 1.0, 1.0, 1.0, 1.0, 1.0, 1.0, 1.0, 1.0, 1.0, 1.0, 1.0, 1.0, 1.0, 1.0, 1.0, 1.0, 1.0, 1.0, 1.0, 1.0, 1.0, 1.0, 1.0, 1.0, 1.0, 1.0, 1.0, 1.0, 1.0, 1.0, 1.0, 1.0, 1.0, 1.0, 1.0, 1.0, 1.0, 1.0, 1.0, 1.0, 1.0, 1.0, 1.0, 1.0, 1.0, 1.0, 1.0, 1.0, 1.0, 1.0, 1.0, 1.0, 1.0, 1.0, 1.0, 1.0, 1.0, 1.0, 1.0, 1.0, 1.0, 1.0, 1.0, 1.0, 1.0, 1.0, 1.0, 1.0, 1.0, 1.0, 1.0, 1.0, 1.0, 1.0, 1.0, 1.0, 1.0, 1.0, 1.0, 1.0, 1.0, 1.0, 1.0, 1.0, 1.0, 1.0, 1.0, 1.0, 1.0, 1.0, 1.0, 1.0, 1.0, 1.0, 1.0, 1.0, 1.0, 1.0, 1.0, 1.0, 1.0, 1.0, 1.0, 1.0, 1.0, 1.0, 1.0, 1.0, 1.0, 1.0, 1.0, 1.0, 1.0, 1.0, 1.0, 1.0, 1.0, 1.0, 1.0, 1.0, 1.0, 1.0, 1.0, 1.0, 1.0, 1.0, 1.0, 1.0, 1.0, 1.0, 1.0, 1.0, 1.0, 1.0, 1.0, 1.0, 1.0, 1.0, 1.0, 1.0, 1.0, 1.0, 1.0, 1.0, 1.0, 1.0, 1.0, 1.0, 1.0, 1.0, 1.0, 1.0, 1.0, 1.0, 1.0, 1.0, 1.0, 1.0, 1.0, 1.0, 1.0, 1.0, 1.0, 1.0, 1.0, 1.0, 1.0, 1.0, 1.0, 1.0, 1.0, 1.0, 1.0, 1.0, 1.0, 1.0, 1.0, 1.0, 1.0, 1.0, 1.0, 1.0, 1.0, 1.0, 1.0, 1.0, 1.0, 1.0, 1.0, 1.0, 1.0, 1.0, 1.0, 1.0, 1.0, 1.0, 1.0, 1.0, 1.0, 1.0, 1.0, 1.0, 1.0, 1.0, 1.0, 1.0, 1.0, 1.0, 1.0, 1.0, 1.0, 1.0, 1.0, 1.0, 1.0, 1.0, 1.0, 1.0, 1.0, 1.0, 1.0, 1.0, 1.0, 1.0, 1.0, 1.0, 1.0, 1.0, 1.0, 1.0, 1.0, 1.0, 1.0, 1.0, 1.0, 1.0, 1.0, 1.0, 1.0, 1.0, 1.0, 1.0, 1.0, 1.0, 1.0, 1.0, 1.0, 1.0, 1.0, 1.0, 1.0, 1.0, 1.0, 1.0, 1.0, 1.0, 1.0, 1.0, 1.0, 1.0, 1.0, 1.0, 1.0, 1.0, 1.0, 1.0, 1.0, 1.0, 1.0, 1.0, 1.0, 1.0, 1.0, 1.0, 1.0, 1.0, 1.0, 1.0, 1.0, 1.0, 1.0, 1.0, 1.0, 1.0, 1.0, 1.0, 1.0, 1.0, 1.0, 1.0, 1.0, 1.0, 1.0, 1.0, 1.0, 1.0, 1.0, 1.0, 1.0, 1.0, 1.0, 1.0, 1.0, 1.0, 1.0, 1.0, 1.0, 1.0, 1.0, 1.0, 1.0, 1.0, 1.0, 1.0, 1.0, 1.0, 1.0, 1.0, 1.0, 1.0, 1.0, 1.0, 1.0, 1.0, 1.0, 1.0, 1.0, 1.0, 1.0, 1.0, 1.0, 1.0, 1.0, 1.0, 1.0, 1.0, 1.0, 1.0, 1.0, 1.0, 1.0, 1.0, 1.0, 1.0, 1.0, 1.0, 1.0, 1.0, 1.0, 1.0, 1.0, 1.0, 1.0, 1.0, 1.0, 1.0, 1.0, 1.0, 1.0, 1.0, 1.0, 1.0, 1.0, 1.0, 1.0, 1.0, 1.0, 1.0, 1.0, 1.0, 1.0, 1.0, 1.0, 1.0, 1.0, 1.0, 1.0, 1.0, 1.0, 1.0, 1.0, 1.0, 1.0, 1.0, 1.0, 1.0, 1.0, 1.0, 1.0, 1.0, 1.0, 1.0, 1.0, 1.0, 1.0, 1.0, 1.0, 1.0, 1.0, 1.0, 1.0, 1.0, 1.0, 1.0, 1.0, 1.0, 1.0, 1.0, 1.0, 1.0, 1.0, 1.0, 1.0, 1.0, 1.0, 1.0, 1.0, 1.0, 1.0, 1.0, 1.0, 1.0, 1.0, 1.0, 1.0, 1.0, 1.0, 1.0, 1.0, 1.0, 1.0, 1.0, 1.0, 1.0, 1.0, 1.0, 1.0, 1.0, 1.0, 1.0, 1.0, 1.0, 1.0, 1.0, 1.0, 1.0, 1.0, 1.0, 1.0, 1.0, 1.0, 1.0, 1.0, 1.0, 1.0, 1.0, 1.0, 1.0, 1.0, 1.0, 1.0, 1.0, 1.0, 1.0, 1.0, 1.0, 1.0, 1.0, 1.0, 1.0, 1.0, 1.0, 1.0, 1.0, 1.0, 1.0, 1.0, 1.0, 1.0, 1.0, 1.0, 1.0, 1.0, 1.0, 1.0, 1.0, 1.0, 1.0, 1.0, 1.0, 1.0, 1.0, 1.0, 1.0, 1.0, 1.0, 1.0, 1.0, 1.0, 1.0, 1.0, 1.0, 1.0, 1.0, 1.0, 1.0, 1.0, 1.0, 1.0, 1.0, 1.0, 1.0, 1.0, 1.0, 1.0, 1.0, 1.0, 1.0, 1.0, 1.0, 1.0, 1.0, 1.0, 1.0, 1.0, 1.0, 1.0, 1.0, 1.0, 1.0, 1.0, 1.0, 1.0, 1.0, 1.0, 1.0, 1.0, 1.0, 1.0, 1.0, 1.0, 1.0, 1.0, 1.0, 1.0, 1.0, 1.0, 1.0, 1.0, 1.0, 1.0, 1.0, 1.0, 1.0, 1.0, 1.0, 1.0, 1.0, 1.0, 1.0, 1.0, 1.0, 1.0, 1.0, 1.0, 1.0, 1.0, 1.0, 1.0, 1.0, 1.0, 1.0, 1.0, 1.0, 1.0, 1.0, 1.0, 1.0, 1.0, 1.0, 1.0, 1.0, 1.0, 1.0, 1.0, 1.0, 1.0, 1.0, 1.0, 1.0, 1.0, 1.0, 1.0, 1.0, 1.0, 1.0, 1.0, 1.0, 1.0, 1.0, 1.0, 1.0, 1.0, 1.0, 1.0, 1.0, 1.0, 1.0, 1.0, 1.0, 1.0, 1.0, 1.0, 1.0, 1.0, 1.0, 1.0, 1.0, 1.0, 1.0, 1.0, 1.0, 1.0, 1.0, 1.0, 1.0, 1.0, 1.0, 1.0, 1.0, 1.0, 1.0, 1.0, 1.0, 1.0, 1.0, 1.0, 1.0, 1.0, 1.0, 1.0, 1.0, 1.0, 1.0, 1.0, 1.0, 1.0, 1.0, 1.0, 1.0, 1.0, 1.0, 1.0, 1.0, 1.0, 1.0, 1.0, 1.0, 1.0, 1.0, 1.0, 1.0, 1.0, 1.0, 1.0, 1.0, 1.0, 1.0, 1.0, 1.0, 1.0, 1.0, 1.0, 1.0, 1.0, 1.0, 1.0, 1.0, 1.0, 1.0, 1.0, 1.0, 1.0, 1.0, 1.0, 1.0, 1.0, 1.0, 1.0, 1.0, 1.0, 1.0, 1.0, 1.0, 1.0, 1.0, 1.0, 1.0, 1.0, 1.0, 1.0, 1.0, 1.0, 1.0, 1.0, 1.0, 1.0, 1.0, 1.0, 1.0, 1.0, 1.0, 1.0, 1.0, 1.0, 1.0, 1.0, 1.0, 1.0, 1.0, 1.0, 1.0, 1.0, 1.0, 1.0, 1.0, 1.0, 1.0, 1.0, 1.0, 1.0, 1.0, 1.0, 1.0, 1.0, 1.0, 1.0, 1.0, 1.0, 1.0, 1.0, 1.0, 1.0, 1.0, 1.0, 1.0, 1.0, 1.0, 1.0, 1.0, 1.0, 1.0, 1.0, 1.0, 1.0, 1.0, 1.0, 1.0, 1.0, 1.0, 1.0, 1.0, 1.0, 1.0, 1.0, 1.0, 1.0, 1.0, 1.0, 1.0, 1.0, 1.0, 1.0, 1.0, 1.0, 1.0, 1.0, 1.0, 1.0, 1.0, 1.0, 1.0, 1.0, 1.0, 1.0, 1.0, 1.0, 1.0, 1.0, 1.0, 1.0, 1.0, 1.0, 1.0, 1.0, 1.0, 1.0, 1.0, 1.0, 1.0, 1.0, 1.0, 1.0, 1.0, 1.0, 1.0, 1.0, 1.0, 1.0, 1.0, 1.0, 1.0, 1.0, 1.0, 1.0, 1.0, 1.0, 1.0, 1.0, 1.0, 1.0, 1.0, 1.0, 1.0, 1.0, 1.0, 1.0, 1.0, 1.0, 1.0, 1.0, 1.0, 1.0, 1.0, 1.0, 1.0, 1.0, 1.0, 1.0, 1.0, 1.0, 1.0, 1.0, 1.0, 1.0, 1.0, 1.0, 1.0, 1.0, 1.0, 1.0, 1.0, 1.0, 1.0, 1.0, 1.0, 1.0, 1.0, 1.0, 1.0, 1.0, 1.0, 1.0, 1.0, 1.0, 1.0, 1.0, 1.0, 1.0, 1.0, 1.0, 1.0, 1.0, 1.0, 1.0, 1.0, 1.0, 1.0, 1.0, 1.0, 1.0, 1.0, 1.0, 1.0, 1.0, 1.0, 1.0, 1.0, 1.0, 1.0, 1.0, 1.0, 1.0, 1.0, 1.0, 1.0, 1.0, 1.0, 1.0, 1.0, 1.0, 1.0, 1.0, 1.0, 1.0, 1.0, 1.0, 1.0, 1.0, 1.0, 1.0, 1.0, 1.0, 1.0, 1.0, 1.0, 1.0, 1.0, 1.0, 1.0, 1.0, 1.0, 1.0, 1.0, 1.0, 1.0, 1.0, 1.0, 1.0, 1.0, 1.0, 1.0, 1.0, 1.0, 1.0, 1.0, 1.0, 1.0, 1.0, 1.0, 1.0, 1.0, 1.0, 1.0, 1.0, 1.0, 1.0, 1.0, 1.0, 1.0, 1.0, 1.0, 1.0, 1.0, 1.0, 1.0, 1.0, 1.0, 1.0, 1.0, 1.0, 1.0, 1.0, 1.0, 1.0, 1.0, 1.0, 1.0, 1.0, 1.0, 1.0, 1.0, 1.0, 1.0, 1.0, 1.0, 1.0, 1.0, 1.0, 1.0, 1.0, 1.0, 1.0, 1.0, 1.0, 1.0, 1.0, 1.0, 1.0, 1.0, 1.0, 1.0, 1.0, 1.0, 1.0, 1.0, 1.0, 1.0, 1.0, 1.0, 1.0, 1.0, 1.0, 1.0, 1.0, 1.0, 1.0, 1.0, 1.0, 1.0, 1.0, 1.0, 1.0, 1.0, 1.0, 1.0, 1.0, 1.0, 1.0, 1.0, 1.0, 1.0, 1.0, 1.0, 1.0, 1.0, 1.0, 1.0, 1.0, 1.0, 1.0, 1.0, 1.0, 1.0, 1.0, 1.0, 1.0, 1.0, 1.0, 1.0, 1.0, 1.0, 1.0, 1.0, 1.0, 1.0, 1.0, 1.0, 1.0, 1.0, 1.0, 1.0, 1.0, 1.0, 1.0, 1.0, 1.0, 1.0, 1.0, 1.0, 1.0, 1.0, 1.0, 1.0, 1.0, 1.0, 1.0, 1.0, 1.0, 1.0, 1.0, 1.0, 1.0, 1.0, 1.0, 1.0, 1.0, 1.0, 1.0, 1.0, 1.0, 1.0, 1.0, 1.0, 1.0, 1.0, 1.0, 1.0, 1.0, 1.0, 1.0, 1.0, 1.0, 1.0, 1.0, 1.0, 1.0, 1.0, 1.0, 1.0, 1.0, 1.0, 1.0, 1.0, 1.0, 1.0, 1.0, 1.0, 1.0, 1.0, 1.0, 1.0, 1.0, 1.0, 1.0, 1.0, 1.0, 1.0, 1.0, 1.0, 1.0, 1.0, 1.0, 1.0, 1.0, 1.0, 1.0, 1.0, 1.0, 1.0, 1.0, 1.0, 1.0, 1.0, 1.0, 1.0, 1.0, 1.0, 1.0, 1.0, 1.0, 1.0, 1.0, 1.0, 1.0, 1.0, 1.0, 1.0, 1.0, 1.0, 1.0, 1.0, 1.0, 1.0, 1.0, 1.0, 1.0, 1.0, 1.0, 1.0, 1.0, 1.0, 1.0, 1.0, 1.0, 1.0, 1.0, 1.0, 1.0, 1.0, 1.0, 1.0, 1.0, 1.0, 1.0, 1.0, 1.0, 1.0, 1.0, 1.0, 1.0, 1.0, 1.0, 1.0, 1.0, 1.0, 1.0, 1.0, 1.0, 1.0, 1.0, 1.0, 1.0, 1.0, 1.0, 1.0, 1.0, 1.0, 1.0, 1.0, 1.0, 1.0, 1.0, 1.0, 1.0, 1.0, 1.0, 1.0, 1.0, 1.0, 1.0, 1.0, 1.0, 1.0, 1.0, 1.0, 1.0, 1.0, 1.0, 1.0, 1.0, 1.0, 1.0, 1.0, 1.0, 1.0, 1.0, 1.0, 1.0, 1.0, 1.0, 1.0, 1.0, 1.0, 1.0, 1.0, 1.0, 1.0, 1.0, 1.0, 1.0, 1.0, 1.0, 1.0, 1.0, 1.0, 1.0, 1.0, 1.0, 1.0, 1.0, 1.0, 1.0, 1.0, 1.0, 1.0, 1.0, 1.0, 1.0, 1.0, 1.0, 1.0, 1.0, 1.0, 1.0, 1.0, 1.0, 1.0, 1.0, 1.0, 1.0, 1.0, 1.0, 1.0, 1.0, 1.0, 1.0, 1.0, 1.0, 1.0, 1.0, 1.0, 1.0, 1.0, 1.0, 1.0, 1.0, 1.0, 1.0, 1.0, 1.0, 1.0, 1.0, 1.0, 1.0, 1.0, 1.0, 1.0, 1.0, 1.0, 1.0, 1.0, 1.0, 1.0, 1.0, 1.0, 1.0, 1.0, 1.0, 1.0, 1.0, 1.0, 1.0, 1.0, 1.0, 1.0, 1.0, 1.0, 1.0, 1.0, 1.0, 1.0, 1.0, 1.0, 1.0, 1.0, 1.0, 1.0, 1.0, 1.0, 1.0, 1.0, 1.0, 1.0, 1.0, 1.0, 1.0, 1.0, 1.0, 1.0, 1.0, 1.0, 1.0, 1.0, 1.0, 1.0, 1.0, 1.0, 1.0, 1.0, 1.0, 1.0, 1.0, 1.0, 1.0, 1.0, 1.0, 1.0, 1.0, 1.0, 1.0, 1.0, 1.0, 1.0, 1.0, 1.0, 1.0, 1.0, 1.0, 1.0, 1.0, 1.0, 1.0, 1.0, 1.0, 1.0, 1.0, 1.0, 1.0, 1.0, 1.0, 1.0, 1.0, 1.0, 1.0, 1.0, 1.0, 1.0, 1.0, 1.0, 1.0, 1.0, 1.0, 1.0, 1.0, 1.0, 1.0, 1.0, 1.0, 1.0, 1.0, 1.0, 1.0, 1.0, 1.0, 1.0, 1.0, 1.0, 1.0, 1.0, 1.0, 1.0, 1.0, 1.0, 1.0, 1.0, 1.0, 1.0, 1.0, 1.0, 1.0, 1.0, 1.0, 1.0, 1.0, 1.0, 1.0, 1.0, 1.0, 1.0, 1.0, 1.0, 1.0, 1.0, 1.0, 1.0, 1.0, 1.0, 1.0, 1.0, 1.0, 1.0, 1.0, 1.0, 1.0, 1.0, 1.0, 1.0, 1.0, 1.0, 1.0, 1.0, 1.0, 1.0, 1.0, 1.0, 1.0, 1.0, 1.0, 1.0, 1.0, 1.0, 1.0, 1.0, 1.0, 1.0, 1.0, 1.0, 1.0, 1.0, 1.0, 1.0, 1.0, 1.0, 1.0, 1.0, 1.0, 1.0, 1.0, 1.0, 1.0, 1.0, 1.0, 1.0, 1.0, 1.0, 1.0, 1.0, 1.0, 1.0, 1.0, 1.0, 1.0, 1.0, 1.0, 1.0, 1.0, 1.0, 1.0, 1.0, 1.0, 1.0, 1.0, 1.0, 1.0, 1.0, 1.0, 1.0, 1.0, 1.0, 1.0, 1.0, 1.0, 1.0, 1.0, 1.0, 1.0, 1.0, 1.0, 1.0, 1.0, 1.0, 1.0, 1.0, 1.0, 1.0, 1.0, 1.0, 1.0, 1.0, 1.0, 1.0, 1.0, 1.0, 1.0, 1.0, 1.0, 1.0, 1.0, 1.0, 1.0, 1.0, 1.0, 1.0, 1.0, 1.0, 1.0, 1.0, 1.0, 1.0, 1.0, 1.0, 1.0, 1.0, 1.0, 1.0, 1.0, 1.0, 1.0, 1.0, 1.0, 1.0, 1.0, 1.0, 1.0, 1.0, 1.0, 1.0, 1.0, 1.0, 1.0, 1.0, 1.0, 1.0, 1.0, 1.0, 1.0, 1.0, 1.0, 1.0, 1.0, 1.0, 1.0, 1.0, 1.0, 1.0, 1.0, 1.0, 1.0, 1.0, 1.0, 1.0, 1.0, 1.0, 1.0, 1.0, 1.0, 1.0, 1.0, 1.0, 1.0, 1.0, 1.0, 1.0, 1.0, 1.0, 1.0, 1.0, 1.0, 1.0, 1.0, 1.0, 1.0, 1.0, 1.0, 1.0, 1.0, 1.0, 1.0, 1.0, 1.0, 1.0, 1.0, 1.0, 1.0, 1.0, 1.0, 1.0, 1.0, 1.0, 1.0, 1.0, 1.0, 1.0, 1.0, 1.0, 1.0, 1.0, 1.0, 1.0, 1.0, 1.0, 1.0, 1.0, 1.0, 1.0, 1.0, 1.0, 1.0, 1.0, 1.0, 1.0, 1.0])
me_simplerrig.materials.append(mat_npcs)
me_simplerrig.use_remesh_preserve_volume = False
me_simplerrig.use_remesh_preserve_attributes = False
me_simplerrig.use_mirror_x = True
me_simplerrig.auto_texspace = False
me_simplerrig.update()
arm_simplerrig = bpy.data.armatures.new('simplerrig')  # bones are not reproduced

# ---- objects
ob_malenpc24 = bpy.data.objects.new('malenpc24', me_simplerrig)
ob_simplerrig = bpy.data.objects.new('simplerrig', arm_simplerrig)

# ---- transforms, parenting, visibility, modifiers, constraints
ob_malenpc24.parent = ob_simplerrig
ob_malenpc24.location = (0.0, 0.0, 0.0)
ob_malenpc24.lineart.crease_threshold = 0.0
ob_malenpc24.use_mesh_mirror_x = True
_vg = ob_malenpc24.vertex_groups.new(name='head')
for _i, _w in zip([0, 2, 36, 38, 39, 40, 41, 42, 43, 44, 45, 46, 47, 49, 50, 51, 52, 53, 54, 55, 57, 91, 93, 94, 95, 96, 97, 98, 99, 100, 101, 102, 105, 108, 109, 110, 111, 112, 113, 115, 116, 117, 118, 119, 120, 121, 122, 123], [0.0, 0.007632, 0.003816, 0.01588, 1.0, 1.0, 1.0, 1.0, 1.0, 1.0, 1.0, 1.0, 1.0, 0.5079, 1.0, 1.0, 1.0, 1.0, 1.0, 0.0, 0.007632, 0.003816, 0.01588, 1.0, 1.0, 1.0, 1.0, 1.0, 1.0, 1.0, 1.0, 1.0, 1.0, 1.0, 1.0, 1.0, 1.0, 1.0, 1.0, 0.5079, 1.0, 1.0, 1.0, 1.0, 1.0, 1.0, 1.0, 1.0]): _vg.add([_i], _w, 'REPLACE')
_vg = ob_malenpc24.vertex_groups.new(name='upperribcage')
for _i, _w in zip([0, 2, 3, 20, 36, 38, 39, 40, 41, 42, 43, 44, 45, 46, 47, 49, 50, 51, 52, 53, 54, 55, 57, 58, 75, 91, 93, 94, 95, 96, 97, 98, 99, 100, 101, 102, 105, 107, 108, 109, 110, 111, 112, 113, 115, 116, 117, 118, 119, 120, 121, 122, 123], [0.1862, 1.0, 1.0, 0.0, 0.5, 0.1862, 0.1862, 0.1862, 0.1862, 0.5855, 0.5855, 0.5855, 0.4643, 0.1862, 0.4643, 0.1862, 0.7851, 0.1862, 0.1862, 0.5855, 0.5855, 0.1862, 1.0, 1.0, 0.0, 0.5, 0.1862, 0.1862, 0.1862, 0.1862, 0.5855, 0.5855, 0.5855, 0.4643, 0.1862, 0.3431, 0.9847, 0.5, 0.3431, 0.4643, 0.3431, 0.3431, 0.3431, 0.9847, 0.1862, 0.9847, 0.7851, 0.9847, 0.9847, 0.1862, 0.1862, 0.5855, 0.5855]): _vg.add([_i], _w, 'REPLACE')
_vg = ob_malenpc24.vertex_groups.new(name='shoulderRight')
for _i, _w in zip([0, 2, 3, 20, 38, 39, 40, 41, 42, 43, 44, 45, 46, 51, 52, 53, 75, 93, 94, 95, 96, 97, 98, 99, 100, 101, 102, 105, 107, 108, 110, 111, 112, 113, 116, 118, 119, 120, 121, 122], [1.0, 0.0, 1.0, 1.0, 0.0, 0.0, 0.0, 0.0, 0.0, 0.0, 0.0, 0.0, 0.0, 0.0, 0.0, 0.0, 0.0, 0.0, 0.0, 0.0, 0.0, 0.0, 0.0, 0.0, 0.0, 0.0, 0.0, 0.0, 0.0, 0.0, 0.0, 0.0, 0.0, 0.0, 0.0, 0.0, 0.0, 0.0, 0.0, 0.0]): _vg.add([_i], _w, 'REPLACE')
_vg = ob_malenpc24.vertex_groups.new(name='shoulderLeft')
for _i, _w in zip([20, 38, 39, 40, 41, 42, 43, 44, 45, 46, 51, 52, 53, 55, 57, 58, 75, 93, 94, 95, 96, 97, 98, 99, 100, 101, 102, 105, 107, 108, 110, 111, 112, 113, 116, 118, 119, 120, 121, 122], [0.0, 0.0, 0.0, 0.0, 0.0, 0.0, 0.0, 0.0, 0.0, 0.0, 0.0, 0.0, 0.0, 1.0, 0.0, 1.0, 1.0, 0.0, 0.0, 0.0, 0.0, 0.0, 0.0, 0.0, 0.0, 0.0, 0.0, 0.0, 0.0, 0.0, 0.0, 0.0, 0.0, 0.0, 0.0, 0.0, 0.0, 0.0, 0.0, 0.0]): _vg.add([_i], _w, 'REPLACE')
_vg = ob_malenpc24.vertex_groups.new(name='upperarmRight')
for _i, _w in zip([0, 2, 3, 17, 18, 19, 20, 36, 38, 39, 40, 41, 46, 51, 52, 107], [0.0, 1.0, 0.0, 1.0, 1.0, 1.0, 1.0, 1.0, 0.0, 0.0, 0.0, 0.0, 0.0, 0.0, 0.0, 0.0]): _vg.add([_i], _w, 'REPLACE')
_vg = ob_malenpc24.vertex_groups.new(name='upperarmLeft')
for _i, _w in zip([55, 57, 58, 72, 73, 74, 75, 91, 93, 94, 95, 96, 101, 107, 120, 121], [0.0, 1.0, 0.0, 1.0, 1.0, 1.0, 1.0, 1.0, 0.0, 0.0, 0.0, 0.0, 0.0, 0.0, 0.0, 0.0]): _vg.add([_i], _w, 'REPLACE')
_vg = ob_malenpc24.vertex_groups.new(name='lowerarmRight')
for _i, _w in zip([17, 18, 19, 21, 22, 23, 36], [0.9978, 1.0, 0.9988, 1.0, 1.0, 1.0, 0.2239]): _vg.add([_i], _w, 'REPLACE')
_vg = ob_malenpc24.vertex_groups.new(name='lowerarmLeft')
for _i, _w in zip([72, 73, 74, 76, 77, 78, 91], [0.9978, 1.0, 0.9988, 1.0, 1.0, 1.0, 0.2239]): _vg.add([_i], _w, 'REPLACE')
_vg = ob_malenpc24.vertex_groups.new(name='palmRight')
for _i, _w in zip([21, 22, 23, 24, 25, 26], [0.4445, 0.9966, 1.0, 1.0, 1.0, 0.9971]): _vg.add([_i], _w, 'REPLACE')
_vg = ob_malenpc24.vertex_groups.new(name='palmLeft')
for _i, _w in zip([76, 77, 78, 79, 80, 81], [0.4445, 0.9966, 1.0, 1.0, 1.0, 0.9971]): _vg.add([_i], _w, 'REPLACE')
_vg = ob_malenpc24.vertex_groups.new(name='thumbbaseRight')
for _i, _w in zip([25, 26, 31, 33], [0.1163, 0.9795, 1.0, 1.0]): _vg.add([_i], _w, 'REPLACE')
_vg = ob_malenpc24.vertex_groups.new(name='thumbbaseLeft')
for _i, _w in zip([80, 81, 86, 88], [0.1163, 0.9795, 1.0, 1.0]): _vg.add([_i], _w, 'REPLACE')
_vg = ob_malenpc24.vertex_groups.new(name='thumbRight')
for _i, _w in zip([26, 31, 32, 33], [1.0, 1.0, 1.0, 1.0]): _vg.add([_i], _w, 'REPLACE')
_vg = ob_malenpc24.vertex_groups.new(name='thumbLeft')
for _i, _w in zip([81, 86, 87, 88], [1.0, 1.0, 1.0, 1.0]): _vg.add([_i], _w, 'REPLACE')
_vg = ob_malenpc24.vertex_groups.new(name='fingerbaseRight')
for _i, _w in zip([24, 25, 26, 27, 28, 29], [1.0, 1.0, 0.9995, 1.0, 0.9989, 0.9859]): _vg.add([_i], _w, 'REPLACE')
_vg = ob_malenpc24.vertex_groups.new(name='fingerbaseLeft')
for _i, _w in zip([79, 80, 81, 82, 83, 84], [1.0, 1.0, 0.9995, 1.0, 0.9989, 0.9859]): _vg.add([_i], _w, 'REPLACE')
_vg = ob_malenpc24.vertex_groups.new(name='fingertipsRight')
for _i, _w in zip([27, 28, 29, 30], [1.0, 1.0, 1.0, 1.0]): _vg.add([_i], _w, 'REPLACE')
_vg = ob_malenpc24.vertex_groups.new(name='fingertipsLeft')
for _i, _w in zip([82, 83, 84, 85], [1.0, 1.0, 1.0, 1.0]): _vg.add([_i], _w, 'REPLACE')
_vg = ob_malenpc24.vertex_groups.new(name='lowerribcage')
for _i, _w in zip([0, 2, 3, 17, 20, 36, 38, 39, 40, 41, 42, 43, 44, 45, 46, 47, 49, 50, 51, 52, 53, 54, 55, 57, 58, 72, 75, 91, 93, 94, 95, 96, 97, 98, 99, 100, 101, 102, 104, 105, 107, 108, 109, 110, 111, 112, 113, 115, 116, 117, 118, 119, 120, 121, 122, 123], [1.0, 0.9994, 0.9788, 0.0, 1.0, 0.0, 1.0, 0.0, 0.0, 0.0, 0.0, 0.0, 0.0, 0.0, 0.0, 0.0, 0.0, 0.0, 0.0, 0.0, 0.0, 0.0, 1.0, 0.9994, 0.9788, 0.0, 1.0, 0.0, 1.0, 0.0, 0.0, 0.0, 0.0, 0.0, 0.0, 0.0, 0.0, 1.0, 1.0, 1.0, 1.0, 0.0, 0.0, 0.0, 0.0, 0.0, 0.0, 0.0, 0.0, 0.0, 0.0, 0.0, 0.0, 0.0, 0.0, 0.0]): _vg.add([_i], _w, 'REPLACE')
_vg = ob_malenpc24.vertex_groups.new(name='lowerback')
for _i, _w in zip([1, 2, 4, 5, 34, 35, 48, 56, 57, 59, 60, 89, 90, 103, 104, 106, 107, 114], [1.0, 0.0, 1.0, 0.0, 0.0, 0.1881, 1.0, 1.0, 0.0, 1.0, 0.0, 0.0, 0.1881, 1.0, 1.0, 1.0, 0.0, 1.0]): _vg.add([_i], _w, 'REPLACE')
_vg = ob_malenpc24.vertex_groups.new(name='thighLeft')
for _i, _w in zip([0, 2, 4, 5, 7, 19, 20, 35, 38, 39, 40, 41, 43, 44, 45, 46, 48, 51, 52, 56, 59, 60, 61, 62, 63, 66, 67, 68, 69, 70, 71, 89, 90, 92, 98, 99, 100, 102, 103, 104, 105, 106, 107, 108, 110, 111, 112, 113, 114, 116, 118, 119], [0.0, 0.0, 0.0, 0.0, 0.0, 0.0, 0.0, 0.07611, 0.0, 0.0, 0.0, 0.0, 0.0, 0.0, 0.0, 0.0, 0.07611, 0.0, 0.0, 1.0, 0.7054, 1.0, 1.0, 1.0, 0.0, 0.0, 0.0, 0.0, 0.0, 0.0, 0.0, 0.04113, 1.0, 0.1572, 0.0, 0.0, 0.0, 0.0, 0.0, 0.0, 0.0, 1.0, 0.0, 0.0, 0.0, 0.0, 0.0, 0.0, 0.4288, 0.0, 0.0, 0.0]): _vg.add([_i], _w, 'REPLACE')
_vg = ob_malenpc24.vertex_groups.new(name='thighRight')
for _i, _w in zip([1, 4, 5, 6, 7, 8, 11, 12, 13, 14, 15, 16, 34, 35, 37, 43, 44, 45, 48, 55, 57, 59, 60, 62, 74, 75, 90, 93, 94, 95, 96, 98, 99, 100, 101, 102, 103, 104, 105, 106, 107, 108, 110, 111, 112, 113, 114, 116, 118, 119, 120, 121], [1.0, 0.7054, 1.0, 1.0, 1.0, 0.0, 0.0, 0.0, 0.0, 0.0, 0.0, 0.0, 0.04113, 1.0, 0.1572, 0.0, 0.0, 0.0, 0.4288, 0.0, 0.0, 0.0, 0.0, 0.0, 0.0, 0.0, 0.07611, 0.0, 0.0, 0.0, 0.0, 0.0, 0.0, 0.0, 0.0, 0.0, 0.0, 0.0, 0.0, 1.0, 0.0, 0.0, 0.0, 0.0, 0.0, 0.0, 0.07611, 0.0, 0.0, 0.0, 0.0, 0.0]): _vg.add([_i], _w, 'REPLACE')
_vg = ob_malenpc24.vertex_groups.new(name='shinRight')
for _i, _w in zip([1, 5, 6, 7, 8, 9, 10, 11, 12, 13, 14, 15, 16, 34, 35, 37, 44, 55, 60, 75, 93, 99, 102, 108], [0.0, 1.0, 0.0, 1.0, 1.0, 0.4318, 1.0, 0.401, 0.0, 0.0, 0.0, 0.0, 0.0, 0.9661, 0.1818, 1.0, 0.0, 0.0, 0.0, 0.0, 0.0, 0.0, 0.0, 0.0]): _vg.add([_i], _w, 'REPLACE')
_vg = ob_malenpc24.vertex_groups.new(name='shinLeft')
for _i, _w in zip([0, 5, 20, 38, 44, 56, 60, 61, 62, 63, 64, 65, 66, 67, 68, 69, 70, 71, 89, 90, 92, 99, 102, 108], [0.0, 0.0, 0.0, 0.0, 0.0, 0.0, 1.0, 0.0, 1.0, 1.0, 0.4318, 1.0, 0.401, 0.0, 0.0, 0.0, 0.0, 0.0, 0.9661, 0.1818, 1.0, 0.0, 0.0, 0.0]): _vg.add([_i], _w, 'REPLACE')
_vg = ob_malenpc24.vertex_groups.new(name='tarsalRight')
_vg.add([12, 13, 14, 15, 16], 1.0, 'REPLACE')
_vg = ob_malenpc24.vertex_groups.new(name='tarsalLeft')
_vg.add([67, 68, 69, 70, 71], 1.0, 'REPLACE')
_vg = ob_malenpc24.vertex_groups.new(name='toesRight')
_vg.add([14, 15, 16], 1.0, 'REPLACE')
_vg = ob_malenpc24.vertex_groups.new(name='toesLeft')
_vg.add([69, 70, 71], 1.0, 'REPLACE')
_vg = ob_malenpc24.vertex_groups.new(name='toeRight')
_vg.add([8, 9, 10, 11, 12, 13, 14, 15, 16], 1.0, 'REPLACE')
_vg = ob_malenpc24.vertex_groups.new(name='footRight')
for _i, _w in zip([7, 8, 9, 10, 11, 12, 13, 16, 34], [0.0, 1.0, 1.0, 1.0, 1.0, 1.0, 1.0, 1.0, 0.0]): _vg.add([_i], _w, 'REPLACE')
_vg = ob_malenpc24.vertex_groups.new(name='toeLeft')
_vg.add([63, 64, 65, 66, 67, 68, 69, 70, 71], 1.0, 'REPLACE')
_vg = ob_malenpc24.vertex_groups.new(name='footLeft')
for _i, _w in zip([62, 63, 64, 65, 66, 67, 68, 71, 89], [0.0, 1.0, 1.0, 1.0, 1.0, 1.0, 1.0, 1.0, 0.0]): _vg.add([_i], _w, 'REPLACE')
_vg = ob_malenpc24.vertex_groups.new(name='neckcontrolbone')
for _i, _w in zip([50, 54, 117, 123], [0.0, 0.0, 0.0, 0.0]): _vg.add([_i], _w, 'REPLACE')
_m = ob_malenpc24.modifiers.new('Armature', 'ARMATURE')
_m.object = ob_simplerrig
ob_simplerrig.location = (0.0, 0.0, 0.0)
ob_simplerrig.show_in_front = True
ob_simplerrig.lineart.crease_threshold = 0.0

# ---- collection membership
col_collection_1.objects.link(ob_malenpc24)
col_collection_2.objects.link(ob_simplerrig)

# ---- scene / render settings (as saved in the file)
scene.frame_start = 1; scene.frame_end = 960; scene.frame_set(-2)
scene.render.engine = 'BLENDER_EEVEE_NEXT'
scene.render.image_settings.color_mode = 'RGB'
scene.render.image_settings.compression = 100
scene.render.resolution_x = 1080
scene.render.resolution_y = 1920
scene.render.resolution_percentage = 50
scene.render.fps = 60
scene.render.dither_intensity = 0.0
scene.cycles.use_denoising = False
scene.cycles.samples = 10
scene.cycles.sampling_pattern = 'TABULATED_SOBOL'
scene.cycles.light_sampling_threshold = 0.0
scene.cycles.use_adaptive_sampling = False
scene.cycles.use_light_tree = False
scene.cycles.blur_glossy = 0.0
scene.cycles.volume_bounces = 1
scene.cycles.pixel_filter_type = 'GAUSSIAN'
scene.cycles.sample_clamp_indirect = 0.0
scene.view_settings.view_transform = 'Standard'
bpy.context.view_layer.update()

# ---- added for rendering (the .blend has no active camera): camera
cam_auto = bpy.data.cameras.new('AutoCamera')
cam_auto.lens = 50.0
cam_auto.sensor_width = 36.0
cam_auto.clip_end = 1000.0
ob_auto_camera = bpy.data.objects.new('AutoCamera', cam_auto)
scene.collection.objects.link(ob_auto_camera)
ob_auto_camera.location = (1.88289, -2.3902, 2.49689)
ob_auto_camera.rotation_euler = (1.09748, -7.21219e-08, 0.694738)
scene.camera = ob_auto_camera
bpy.context.view_layer.update()
